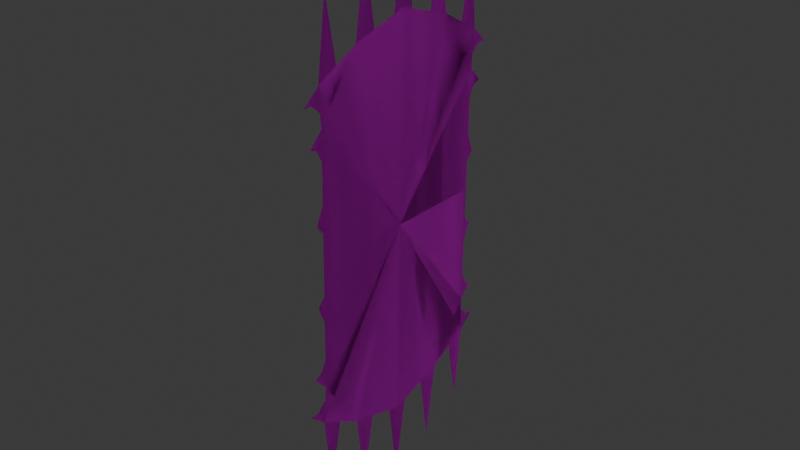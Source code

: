 # Source: ReapersTarot_0.blend  (saved by Blender 4.4.32; exported with 4.5.12 LTS)
import bpy
from mathutils import Matrix  # noqa: F401  (used for matrix-valued properties, if any)

bpy.ops.wm.read_factory_settings(use_empty=True)
scene = bpy.context.scene
scene.name = 'Scene'

# ---- images (referenced by path relative to the original .blend; pixels are not part of the script)
import os
ASSET_DIR = os.environ.get("B2B_ASSET_DIR", "")  # directory of the original .blend (textures are referenced by path, not embedded)
HERE = os.path.dirname(os.path.abspath(__file__))  # packed textures are extracted next to this script under _unpacked/

def load_image(name, relpath, width, height, colorspace="sRGB"):
    """Load a texture the original file referenced (path relative to the .blend, or extracted next to this script)."""
    p = next((c for c in (os.path.join(HERE, relpath), os.path.join(ASSET_DIR, relpath)) if relpath and os.path.exists(c)), "")
    if p:
        img = bpy.data.images.load(p, check_existing=True)
        img.name = name
    else:  # same state as the original file: an image datablock whose file is absent (Cycles renders it pink)
        img = bpy.data.images.new(name, width, height)
        img.source = "FILE"
        img.filepath = "//" + (relpath or name)
    img.colorspace_settings.name = colorspace
    return img
img_repearstarot_0_png = load_image('RepearsTarot_0.png', 'RepearsTarot_0.png', 1024, 1024, 'sRGB')
img_repearstarot_0_png_001 = load_image('RepearsTarot_0.png.001', 'RepearsTarot_0.png', 1024, 1024, 'Non-Color')
img_repearstarot_0_png_002 = load_image('RepearsTarot_0.png.002', 'RepearsTarot_0.png', 1024, 1024, 'Non-Color')

# ---- materials (node trees are filled in below, after node groups)
mat_sm_0 = bpy.data.materials.new('sm_0')
mat_sm_0.use_transparency_overlap = False
mat_sm_0.show_transparent_back = False
mat_sm_0.roughness = 0.5528
mat_sm_0.specular_intensity = 1.0
mat_sm_0.metallic = 1.0
mat_sm_1 = bpy.data.materials.new('sm_1')
mat_sm_1.use_transparency_overlap = False
mat_sm_1.show_transparent_back = False
mat_sm_1.roughness = 0.5528
mat_sm_1.specular_intensity = 1.0
mat_sm_1.metallic = 1.0

# ---- material node trees
mat_sm_0.use_nodes = True; mat_sm_0.node_tree.nodes.clear()
_N = mat_sm_0.node_tree.nodes; _L = mat_sm_0.node_tree.links
n0 = _N.new('ShaderNodeBsdfPrincipled'); n0.name = 'Principled BSDF'; n0.location = (10, 300)
n0.inputs[1].default_value = 1.0
n0.inputs[2].default_value = 0.5528
n0.inputs[13].default_value = 1.0
n0.inputs[27].default_value = (0.0, 0.0, 0.0, 1.0)
n0.inputs[28].default_value = 1.0
n1 = _N.new('ShaderNodeOutputMaterial'); n1.name = 'Material Output'; n1.location = (300, 300)
n2 = _N.new('ShaderNodeNormalMap'); n2.name = 'Normal Map'; n2.location = (-300, -300)
n2.label = 'Normal/Map'
n3 = _N.new('ShaderNodeTexImage'); n3.name = 'Image Texture'; n3.location = (-300, 600)
n3.image = img_repearstarot_0_png
n4 = _N.new('ShaderNodeTexImage'); n4.name = 'Image Texture.001'; n4.location = (-300, 0)
n4.image = img_repearstarot_0_png_001
_L.new(n0.outputs[0], n1.inputs[0])
_L.new(n2.outputs[0], n0.inputs[5])
_L.new(n3.outputs[0], n0.inputs[0])
_L.new(n4.outputs[1], n0.inputs[4])
n1.is_active_output = True
mat_sm_1.use_nodes = True; mat_sm_1.node_tree.nodes.clear()
_N = mat_sm_1.node_tree.nodes; _L = mat_sm_1.node_tree.links
n0 = _N.new('ShaderNodeBsdfPrincipled'); n0.name = 'Principled BSDF'; n0.location = (10, 300)
n0.inputs[1].default_value = 1.0
n0.inputs[2].default_value = 0.5528
n0.inputs[13].default_value = 1.0
n0.inputs[27].default_value = (0.0, 0.0, 0.0, 1.0)
n0.inputs[28].default_value = 1.0
n1 = _N.new('ShaderNodeOutputMaterial'); n1.name = 'Material Output'; n1.location = (300, 300)
n2 = _N.new('ShaderNodeNormalMap'); n2.name = 'Normal Map'; n2.location = (-300, -300)
n2.label = 'Normal/Map'
n3 = _N.new('ShaderNodeTexImage'); n3.name = 'Image Texture'; n3.location = (-300, 600)
n3.image = img_repearstarot_0_png
n4 = _N.new('ShaderNodeTexImage'); n4.name = 'Image Texture.001'; n4.location = (-300, 0)
n4.image = img_repearstarot_0_png_002
_L.new(n0.outputs[0], n1.inputs[0])
_L.new(n2.outputs[0], n0.inputs[5])
_L.new(n3.outputs[0], n0.inputs[0])
_L.new(n4.outputs[1], n0.inputs[4])
n1.is_active_output = True

# ---- world
world_world = bpy.data.worlds.new('World'); scene.world = world_world
world_world.use_nodes = True; world_world.node_tree.nodes.clear()
_N = world_world.node_tree.nodes; _L = world_world.node_tree.links
n0 = _N.new('ShaderNodeOutputWorld'); n0.name = 'World Output'; n0.location = (300, 300)
n1 = _N.new('ShaderNodeBackground'); n1.name = 'Background'; n1.location = (10, 300)
n1.inputs[0].default_value = (0.05088, 0.05088, 0.05088, 1.0)
_L.new(n1.outputs[0], n0.inputs[0])
n0.is_active_output = True
world_world.color = (0.05088, 0.05088, 0.05088)
world_world.sun_shadow_jitter_overblur = 0.0

# ---- meshes
me_sm_0_mesh0000 = bpy.data.meshes.new('sm_0_mesh0000')
me_sm_0_mesh0000.from_pydata([(-5.653, -6.333e-08, 8.482), (-3.249, -6.333e-08, 9.736), (4.768e-07, -6.333e-08, 0.0), (-5.501, -6.333e-08, 6.521), (-0.0006437, -6.333e-08, 10.69), (-5.5, -6.333e-08, -0.0003309), (-5.5, -6.333e-08, -6.522), (4.768e-07, -6.333e-08, 0.0), (-3.248, -6.333e-08, -9.736), (-5.652, -6.333e-08, -8.483), (0.0006454, -6.333e-08, -10.69), (-5.5, -6.333e-08, -0.0003309), (5.5, -6.333e-08, 6.522), (4.768e-07, -6.333e-08, 0.0), (3.248, -6.333e-08, 9.736), (5.652, -6.333e-08, 8.483), (-0.0006437, -6.333e-08, 10.69), (5.5, -6.333e-08, 0.0003319), (5.653, -6.333e-08, -8.482), (3.249, -6.333e-08, -9.736), (4.768e-07, -6.333e-08, 0.0), (5.501, -6.333e-08, -6.521), (0.0006454, -6.333e-08, -10.69), (5.5, -6.333e-08, 0.0003319), (-5.501, -6.333e-08, 6.521), (4.768e-07, -6.333e-08, 0.0), (-3.249, -6.333e-08, 9.736), (-5.653, -6.333e-08, 8.482), (-0.0006437, -6.333e-08, 10.69), (-5.5, -6.333e-08, -0.0003309), (-5.652, -6.333e-08, -8.483), (-3.248, -6.333e-08, -9.736), (4.768e-07, -6.333e-08, 0.0), (-5.5, -6.333e-08, -6.522), (0.0006454, -6.333e-08, -10.69), (-5.5, -6.333e-08, -0.0003309), (5.652, -6.333e-08, 8.483), (3.248, -6.333e-08, 9.736), (4.768e-07, -6.333e-08, 0.0), (5.5, -6.333e-08, 6.522), (-0.0006437, -6.333e-08, 10.69), (5.5, -6.333e-08, 0.0003319), (5.501, -6.333e-08, -6.521), (4.768e-07, -6.333e-08, 0.0), (3.249, -6.333e-08, -9.736), (5.653, -6.333e-08, -8.482), (0.0006454, -6.333e-08, -10.69), (5.5, -6.333e-08, 0.0003319), (-5.9, -6.333e-08, 2.042), (-5.501, -6.333e-08, 2.982), (-5.501, -6.333e-08, 1.61), (-5.834, -6.333e-08, 5.625), (-5.501, -6.333e-08, 6.521), (-5.501, -6.333e-08, 5.028), (-6.227, -6.333e-08, 5.789), (-5.557, -6.333e-08, 7.242), (-6.092, -6.333e-08, 7.719), (-5.653, -6.333e-08, 8.482), (-6.581, -6.333e-08, 7.701), (-5.5, -6.333e-08, -1.611), (-5.5, -6.333e-08, -2.983), (-5.899, -6.333e-08, -2.043), (-5.5, -6.333e-08, -5.029), (-5.5, -6.333e-08, -6.522), (-5.834, -6.333e-08, -5.626), (-6.227, -6.333e-08, -5.789), (-5.652, -6.333e-08, -8.483), (-6.091, -6.333e-08, -7.719), (-5.556, -6.333e-08, -7.242), (-6.58, -6.333e-08, -7.701), (5.5, -6.333e-08, 1.611), (5.5, -6.333e-08, 2.983), (5.899, -6.333e-08, 2.043), (5.5, -6.333e-08, 5.029), (5.5, -6.333e-08, 6.522), (5.834, -6.333e-08, 5.626), (6.227, -6.333e-08, 5.789), (5.652, -6.333e-08, 8.483), (6.091, -6.333e-08, 7.719), (5.556, -6.333e-08, 7.242), (6.58, -6.333e-08, 7.701), (5.9, -6.333e-08, -2.042), (5.501, -6.333e-08, -2.982), (5.501, -6.333e-08, -1.61), (5.834, -6.333e-08, -5.625), (5.501, -6.333e-08, -6.521), (5.501, -6.333e-08, -5.028), (6.227, -6.333e-08, -5.789), (5.557, -6.333e-08, -7.242), (6.092, -6.333e-08, -7.719), (5.653, -6.333e-08, -8.482), (6.581, -6.333e-08, -7.701), (-5.501, -6.333e-08, 1.61), (-5.501, -6.333e-08, 2.982), (-5.9, -6.333e-08, 2.042), (-5.501, -6.333e-08, 5.028), (-5.501, -6.333e-08, 6.521), (-5.834, -6.333e-08, 5.625), (-6.227, -6.333e-08, 5.789), (-5.653, -6.333e-08, 8.482), (-6.092, -6.333e-08, 7.719), (-5.557, -6.333e-08, 7.242), (-6.581, -6.333e-08, 7.701), (-5.899, -6.333e-08, -2.043), (-5.5, -6.333e-08, -2.983), (-5.5, -6.333e-08, -1.611), (-5.834, -6.333e-08, -5.626), (-5.5, -6.333e-08, -6.522), (-5.5, -6.333e-08, -5.029), (-6.227, -6.333e-08, -5.789), (-5.556, -6.333e-08, -7.242), (-6.091, -6.333e-08, -7.719), (-5.652, -6.333e-08, -8.483), (-6.58, -6.333e-08, -7.701), (5.899, -6.333e-08, 2.043), (5.5, -6.333e-08, 2.983), (5.5, -6.333e-08, 1.611), (5.834, -6.333e-08, 5.626), (5.5, -6.333e-08, 6.522), (5.5, -6.333e-08, 5.029), (6.227, -6.333e-08, 5.789), (5.556, -6.333e-08, 7.242), (6.091, -6.333e-08, 7.719), (5.652, -6.333e-08, 8.483), (6.58, -6.333e-08, 7.701), (5.501, -6.333e-08, -1.61), (5.501, -6.333e-08, -2.982), (5.9, -6.333e-08, -2.042), (5.501, -6.333e-08, -5.028), (5.501, -6.333e-08, -6.521), (5.834, -6.333e-08, -5.625), (6.227, -6.333e-08, -5.789), (5.653, -6.333e-08, -8.482), (6.092, -6.333e-08, -7.719), (5.557, -6.333e-08, -7.242), (6.581, -6.333e-08, -7.701)], [], [(23, 21, 20), (21, 18, 20), (20, 18, 19), (20, 19, 22), (12, 17, 13), (14, 12, 13), (15, 12, 14), (14, 13, 16), (6, 11, 7), (8, 6, 7), (9, 6, 8), (8, 7, 10), (5, 3, 2), (3, 0, 2), (2, 0, 1), (2, 1, 4), (42, 47, 43), (44, 42, 43), (45, 42, 44), (44, 43, 46), (41, 39, 38), (39, 36, 38), (38, 36, 37), (38, 37, 40), (35, 33, 32), (33, 30, 32), (32, 30, 31), (32, 31, 34), (24, 29, 25), (26, 24, 25), (27, 24, 26), (26, 25, 28), (83, 81, 82), (72, 70, 71), (61, 59, 60), (50, 48, 49), (91, 90, 89), (90, 88, 89), (87, 85, 84), (86, 84, 85), (77, 80, 78), (79, 77, 78), (74, 76, 75), (75, 73, 74), (66, 69, 67), (68, 66, 67), (63, 65, 64), (64, 62, 63), (58, 57, 56), (57, 55, 56), (54, 52, 51), (53, 51, 52), (127, 125, 126), (116, 114, 115), (105, 103, 104), (94, 92, 93), (132, 135, 133), (134, 132, 133), (129, 131, 130), (130, 128, 129), (124, 123, 122), (123, 121, 122), (120, 118, 117), (119, 117, 118), (113, 112, 111), (112, 110, 111), (109, 107, 106), (108, 106, 107), (99, 102, 100), (101, 99, 100), (96, 98, 97), (97, 95, 96)])
me_sm_0_mesh0000.polygons.foreach_set('use_smooth', [True] * 72)
_uv = me_sm_0_mesh0000.uv_layers.new(name='DiffuseUV')
_uv.uv.foreach_set('vector', [0.8751, 0.7651, 0.8751, 0.3102, 0.4615, 0.7651, 0.8751, 0.3102, 0.8864, 0.1738, 0.4615, 0.7651, 0.4615, 0.7651, 0.8864, 0.1738, 0.7057, 0.08662, 0.4615, 0.7651, 0.7057, 0.08662, 0.4615, 0.02022, 0.02393, 0.4761, 0.02393, 0.02118, 0.4375, 0.02118, 0.1933, 0.6997, 0.02393, 0.4761, 0.4375, 0.02118, 0.01263, 0.6126, 0.02393, 0.4761, 0.1933, 0.6997, 0.1933, 0.6997, 0.4375, 0.02118, 0.4375, 0.7661, 0.8751, 0.3102, 0.8751, 0.7651, 0.4615, 0.7651, 0.7057, 0.08662, 0.8751, 0.3102, 0.4615, 0.7651, 0.8864, 0.1738, 0.8751, 0.3102, 0.7057, 0.08662, 0.7057, 0.08662, 0.4615, 0.7651, 0.4615, 0.02022, 0.02393, 0.02118, 0.02393, 0.4761, 0.4375, 0.02118, 0.02393, 0.4761, 0.01263, 0.6126, 0.4375, 0.02118, 0.4375, 0.02118, 0.01263, 0.6126, 0.1933, 0.6997, 0.4375, 0.02118, 0.1933, 0.6997, 0.4375, 0.7661, 0.8751, 0.3102, 0.8751, 0.7651, 0.4615, 0.7651, 0.7057, 0.08662, 0.8751, 0.3102, 0.4615, 0.7651, 0.8864, 0.1738, 0.8751, 0.3102, 0.7057, 0.08662, 0.7057, 0.08662, 0.4615, 0.7651, 0.4615, 0.02022, 0.02393, 0.02118, 0.02393, 0.4761, 0.4375, 0.02118, 0.02393, 0.4761, 0.01263, 0.6126, 0.4375, 0.02118, 0.4375, 0.02118, 0.01263, 0.6126, 0.1933, 0.6997, 0.4375, 0.02118, 0.1933, 0.6997, 0.4375, 0.7661, 0.8751, 0.7651, 0.8751, 0.3102, 0.4615, 0.7651, 0.8751, 0.3102, 0.8864, 0.1738, 0.4615, 0.7651, 0.4615, 0.7651, 0.8864, 0.1738, 0.7057, 0.08662, 0.4615, 0.7651, 0.7057, 0.08662, 0.4615, 0.02022, 0.02393, 0.4761, 0.02393, 0.02118, 0.4375, 0.02118, 0.1933, 0.6997, 0.02393, 0.4761, 0.4375, 0.02118, 0.01263, 0.6126, 0.02393, 0.4761, 0.1933, 0.6997, 0.1933, 0.6997, 0.4375, 0.02118, 0.4375, 0.7661, 0.8514, 0.83, 0.819, 0.8624, 0.8514, 0.9331, 0.819, 0.8624, 0.8514, 0.83, 0.8514, 0.9331, 0.819, 0.8624, 0.8514, 0.83, 0.8514, 0.9331, 0.8514, 0.83, 0.819, 0.8624, 0.8514, 0.9331, 0.6244, 0.8761, 0.6998, 0.9361, 0.6641, 0.8774, 0.6998, 0.9361, 0.7076, 0.8416, 0.6641, 0.8774, 0.7337, 0.8802, 0.7928, 0.9362, 0.7657, 0.8679, 0.7928, 0.823, 0.7657, 0.8679, 0.7928, 0.9362, 0.6998, 0.9361, 0.6244, 0.8761, 0.6641, 0.8774, 0.7076, 0.8416, 0.6998, 0.9361, 0.6641, 0.8774, 0.7928, 0.9362, 0.7337, 0.8802, 0.7657, 0.8679, 0.7657, 0.8679, 0.7928, 0.823, 0.7928, 0.9362, 0.6998, 0.9361, 0.6244, 0.8761, 0.6641, 0.8774, 0.7076, 0.8416, 0.6998, 0.9361, 0.6641, 0.8774, 0.7928, 0.9362, 0.7337, 0.8802, 0.7657, 0.8679, 0.7657, 0.8679, 0.7928, 0.823, 0.7928, 0.9362, 0.6244, 0.8761, 0.6998, 0.9361, 0.6641, 0.8774, 0.6998, 0.9361, 0.7076, 0.8416, 0.6641, 0.8774, 0.7337, 0.8802, 0.7928, 0.9362, 0.7657, 0.8679, 0.7928, 0.823, 0.7657, 0.8679, 0.7928, 0.9362, 0.819, 0.8624, 0.8514, 0.83, 0.8514, 0.9331, 0.8514, 0.83, 0.819, 0.8624, 0.8514, 0.9331, 0.8514, 0.83, 0.819, 0.8624, 0.8514, 0.9331, 0.819, 0.8624, 0.8514, 0.83, 0.8514, 0.9331, 0.6998, 0.9361, 0.6244, 0.8761, 0.6641, 0.8774, 0.7076, 0.8416, 0.6998, 0.9361, 0.6641, 0.8774, 0.7928, 0.9362, 0.7337, 0.8802, 0.7657, 0.8679, 0.7657, 0.8679, 0.7928, 0.823, 0.7928, 0.9362, 0.6244, 0.8761, 0.6998, 0.9361, 0.6641, 0.8774, 0.6998, 0.9361, 0.7076, 0.8416, 0.6641, 0.8774, 0.7337, 0.8802, 0.7928, 0.9362, 0.7657, 0.8679, 0.7928, 0.823, 0.7657, 0.8679, 0.7928, 0.9362, 0.6244, 0.8761, 0.6998, 0.9361, 0.6641, 0.8774, 0.6998, 0.9361, 0.7076, 0.8416, 0.6641, 0.8774, 0.7337, 0.8802, 0.7928, 0.9362, 0.7657, 0.8679, 0.7928, 0.823, 0.7657, 0.8679, 0.7928, 0.9362, 0.6998, 0.9361, 0.6244, 0.8761, 0.6641, 0.8774, 0.7076, 0.8416, 0.6998, 0.9361, 0.6641, 0.8774, 0.7928, 0.9362, 0.7337, 0.8802, 0.7657, 0.8679, 0.7657, 0.8679, 0.7928, 0.823, 0.7928, 0.9362])
_ca = me_sm_0_mesh0000.color_attributes.new('Attribute', 'BYTE_COLOR', 'CORNER')
_ca.data.foreach_set('color', [0.0, 0.0, 0.0, 0.0, 0.0, 0.0, 0.0, 0.0, 0.0, 0.0, 0.0, 0.0, 0.0, 0.0, 0.0, 0.0, 0.0, 0.0, 0.0, 0.0, 0.0, 0.0, 0.0, 0.0, 0.0, 0.0, 0.0, 0.0, 0.0, 0.0, 0.0, 0.0, 0.0, 0.0, 0.0, 0.0, 0.0, 0.0, 0.0, 0.0, 0.0, 0.0, 0.0, 0.0, 0.0, 0.0, 0.0, 0.0, 0.0, 0.0, 0.0, 0.0, 0.0, 0.0, 0.0, 0.0, 0.0, 0.0, 0.0, 0.0, 0.0, 0.0, 0.0, 0.0, 0.0, 0.0, 0.0, 0.0, 0.0, 0.0, 0.0, 0.0, 0.0, 0.0, 0.0, 0.0, 0.0, 0.0, 0.0, 0.0, 0.0, 0.0, 0.0, 0.0, 0.0, 0.0, 0.0, 0.0, 0.0, 0.0, 0.0, 0.0, 0.0, 0.0, 0.0, 0.0, 0.0, 0.0, 0.0, 0.0, 0.0, 0.0, 0.0, 0.0, 0.0, 0.0, 0.0, 0.0, 0.0, 0.0, 0.0, 0.0, 0.0, 0.0, 0.0, 0.0, 0.0, 0.0, 0.0, 0.0, 0.0, 0.0, 0.0, 0.0, 0.0, 0.0, 0.0, 0.0, 0.0, 0.0, 0.0, 0.0, 0.0, 0.0, 0.0, 0.0, 0.0, 0.0, 0.0, 0.0, 0.0, 0.0, 0.0, 0.0, 0.0, 0.0, 0.0, 0.0, 0.0, 0.0, 0.0, 0.0, 0.0, 0.0, 0.0, 0.0, 0.0, 0.0, 0.0, 0.0, 0.0, 0.0, 0.0, 0.0, 0.0, 0.0, 0.0, 0.0, 0.0, 0.0, 0.0, 0.0, 0.0, 0.0, 0.0, 0.0, 0.0, 0.0, 0.0, 0.0, 0.0, 0.0, 0.0, 0.0, 0.0, 0.0, 0.0, 0.0, 0.0, 0.0, 0.0, 0.0, 0.0, 0.0, 0.0, 0.0, 0.0, 0.0, 0.0, 0.0, 0.0, 0.0, 0.0, 0.0, 0.0, 0.0, 0.0, 0.0, 0.0, 0.0, 0.0, 0.0, 0.0, 0.0, 0.0, 0.0, 0.0, 0.0, 0.0, 0.0, 0.0, 0.0, 0.0, 0.0, 0.0, 0.0, 0.0, 0.0, 0.0, 0.0, 0.0, 0.0, 0.0, 0.0, 0.0, 0.0, 0.0, 0.0, 0.0, 0.0, 0.0, 0.0, 0.0, 0.0, 0.0, 0.0, 0.0, 0.0, 0.0, 0.0, 0.0, 0.0, 0.0, 0.0, 0.0, 0.0, 0.0, 0.0, 0.0, 0.0, 0.0, 0.0, 0.0, 0.0, 0.0, 0.0, 0.0, 0.0, 0.0, 0.0, 0.0, 0.0, 0.0, 0.0, 0.0, 0.0, 0.0, 0.0, 0.0, 0.0, 0.0, 0.0, 0.0, 0.0, 0.0, 0.0, 0.0, 0.0, 0.0, 0.0, 0.0, 0.0, 0.0, 0.0, 0.0, 0.0, 0.0, 0.0, 0.0, 0.0, 0.0, 0.0, 0.0, 0.0, 0.0, 0.0, 0.0, 0.0, 0.0, 0.0, 0.0, 0.0, 0.0, 0.0, 0.0, 0.0, 0.0, 0.0, 0.0, 0.0, 0.0, 0.0, 0.0, 0.0, 0.0, 0.0, 0.0, 0.0, 0.0, 0.0, 0.0, 0.0, 0.0, 0.0, 0.0, 0.0, 0.0, 0.0, 0.0, 0.0, 0.0, 0.0, 0.0, 0.0, 0.0, 0.0, 0.0, 0.0, 0.0, 0.0, 0.0, 0.0, 0.0, 0.0, 0.0, 0.0, 0.0, 0.0, 0.0, 0.0, 0.0, 0.0, 0.0, 0.0, 0.0, 0.0, 0.0, 0.0, 0.0, 0.0, 0.0, 0.0, 0.0, 0.0, 0.0, 0.0, 0.0, 0.0, 0.0, 0.0, 0.0, 0.0, 0.0, 0.0, 0.0, 0.0, 0.0, 0.0, 0.0, 0.0, 0.0, 0.0, 0.0, 0.0, 0.0, 0.0, 0.0, 0.0, 0.0, 0.0, 0.0, 0.0, 0.0, 0.0, 0.0, 0.0, 0.0, 0.0, 0.0, 0.0, 0.0, 0.0, 0.0, 0.0, 0.0, 0.0, 0.0, 0.0, 0.0, 0.0, 0.0, 0.0, 0.0, 0.0, 0.0, 0.0, 0.0, 0.0, 0.0, 0.0, 0.0, 0.0, 0.0, 0.0, 0.0, 0.0, 0.0, 0.0, 0.0, 0.0, 0.0, 0.0, 0.0, 0.0, 0.0, 0.0, 0.0, 0.0, 0.0, 0.0, 0.0, 0.0, 0.0, 0.0, 0.0, 0.0, 0.0, 0.0, 0.0, 0.0, 0.0, 0.0, 0.0, 0.0, 0.0, 0.0, 0.0, 0.0, 0.0, 0.0, 0.0, 0.0, 0.0, 0.0, 0.0, 0.0, 0.0, 0.0, 0.0, 0.0, 0.0, 0.0, 0.0, 0.0, 0.0, 0.0, 0.0, 0.0, 0.0, 0.0, 0.0, 0.0, 0.0, 0.0, 0.0, 0.0, 0.0, 0.0, 0.0, 0.0, 0.0, 0.0, 0.0, 0.0, 0.0, 0.0, 0.0, 0.0, 0.0, 0.0, 0.0, 0.0, 0.0, 0.0, 0.0, 0.0, 0.0, 0.0, 0.0, 0.0, 0.0, 0.0, 0.0, 0.0, 0.0, 0.0, 0.0, 0.0, 0.0, 0.0, 0.0, 0.0, 0.0, 0.0, 0.0, 0.0, 0.0, 0.0, 0.0, 0.0, 0.0, 0.0, 0.0, 0.0, 0.0, 0.0, 0.0, 0.0, 0.0, 0.0, 0.0, 0.0, 0.0, 0.0, 0.0, 0.0, 0.0, 0.0, 0.0, 0.0, 0.0, 0.0, 0.0, 0.0, 0.0, 0.0, 0.0, 0.0, 0.0, 0.0, 0.0, 0.0, 0.0, 0.0, 0.0, 0.0, 0.0, 0.0, 0.0, 0.0, 0.0, 0.0, 0.0, 0.0, 0.0, 0.0, 0.0, 0.0, 0.0, 0.0, 0.0, 0.0, 0.0, 0.0, 0.0, 0.0, 0.0, 0.0, 0.0, 0.0, 0.0, 0.0, 0.0, 0.0, 0.0, 0.0, 0.0, 0.0, 0.0, 0.0, 0.0, 0.0, 0.0, 0.0, 0.0, 0.0, 0.0, 0.0, 0.0, 0.0, 0.0, 0.0, 0.0, 0.0, 0.0, 0.0, 0.0, 0.0, 0.0, 0.0, 0.0, 0.0, 0.0, 0.0, 0.0, 0.0, 0.0, 0.0, 0.0, 0.0, 0.0, 0.0, 0.0, 0.0, 0.0, 0.0, 0.0, 0.0, 0.0, 0.0, 0.0, 0.0, 0.0, 0.0, 0.0, 0.0, 0.0, 0.0, 0.0, 0.0, 0.0, 0.0, 0.0, 0.0, 0.0, 0.0, 0.0, 0.0, 0.0, 0.0, 0.0, 0.0, 0.0, 0.0, 0.0, 0.0, 0.0, 0.0, 0.0, 0.0, 0.0, 0.0, 0.0, 0.0, 0.0, 0.0, 0.0, 0.0, 0.0, 0.0, 0.0, 0.0, 0.0, 0.0, 0.0, 0.0, 0.0, 0.0, 0.0, 0.0, 0.0, 0.0, 0.0, 0.0, 0.0, 0.0, 0.0, 0.0, 0.0, 0.0, 0.0, 0.0, 0.0, 0.0, 0.0, 0.0, 0.0, 0.0, 0.0, 0.0, 0.0, 0.0, 0.0, 0.0, 0.0, 0.0, 0.0, 0.0, 0.0, 0.0, 0.0, 0.0, 0.0, 0.0, 0.0, 0.0, 0.0, 0.0, 0.0, 0.0, 0.0, 0.0, 0.0, 0.0, 0.0, 0.0, 0.0, 0.0, 0.0, 0.0, 0.0, 0.0, 0.0, 0.0, 0.0, 0.0, 0.0, 0.0, 0.0, 0.0, 0.0, 0.0, 0.0, 0.0, 0.0, 0.0, 0.0, 0.0, 0.0, 0.0, 0.0, 0.0, 0.0, 0.0, 0.0, 0.0, 0.0, 0.0, 0.0, 0.0, 0.0, 0.0, 0.0, 0.0, 0.0, 0.0, 0.0, 0.0, 0.0, 0.0, 0.0, 0.0, 0.0, 0.0, 0.0, 0.0, 0.0, 0.0, 0.0, 0.0, 0.0, 0.0, 0.0, 0.0, 0.0, 0.0, 0.0, 0.0, 0.0, 0.0, 0.0, 0.0, 0.0, 0.0, 0.0, 0.0, 0.0, 0.0, 0.0, 0.0, 0.0, 0.0, 0.0, 0.0, 0.0, 0.0, 0.0, 0.0, 0.0, 0.0, 0.0, 0.0, 0.0, 0.0, 0.0, 0.0, 0.0, 0.0, 0.0, 0.0, 0.0, 0.0, 0.0, 0.0, 0.0, 0.0, 0.0, 0.0, 0.0, 0.0, 0.0, 0.0, 0.0, 0.0, 0.0, 0.0, 0.0, 0.0, 0.0, 0.0, 0.0, 0.0, 0.0, 0.0])
me_sm_0_mesh0000.materials.append(mat_sm_0)
me_sm_0_mesh0000.update()
me_sm_0_mesh0000.normals_split_custom_set([tuple(v) for v in zip(*[iter([0.0, 1.0, 1.585e-15, 0.0, 1.0, 3.45e-16, 0.0, 1.0, 8.779e-16, 0.0, 1.0, 3.45e-16, 0.0, 1.0, 0.0, 0.0, 1.0, 8.779e-16, 0.0, 1.0, 8.779e-16, 0.0, 1.0, 0.0, 0.0, 1.0, 0.0, 0.0, 1.0, 8.779e-16, 0.0, 1.0, 0.0, 0.0, 1.0, 0.0, 0.0, 1.0, -1.239e-15, 0.0, 1.0, 0.0, 0.0, 1.0, 2.097e-17, 0.0, 1.0, -8.887e-16, 0.0, 1.0, -1.239e-15, 0.0, 1.0, 2.097e-17, 0.0, 1.0, -5.795e-15, 0.0, 1.0, -1.239e-15, 0.0, 1.0, -8.887e-16, 0.0, 1.0, -8.887e-16, 0.0, 1.0, 2.097e-17, 0.0, 1.0, 1.023e-16, 0.0, 1.0, 1.239e-15, 0.0, 1.0, 0.0, 0.0, 1.0, 1.048e-17, 0.0, 1.0, 9.686e-16, 0.0, 1.0, 1.239e-15, 0.0, 1.0, 1.048e-17, 0.0, 1.0, 5.795e-15, 0.0, 1.0, 1.239e-15, 0.0, 1.0, 9.686e-16, 0.0, 1.0, 9.686e-16, 0.0, 1.0, 1.048e-17, 0.0, 1.0, 5.115e-17, 0.0, 1.0, -1.585e-15, 0.0, 1.0, 4.195e-15, 0.0, 1.0, -4.609e-16, 0.0, 1.0, 4.195e-15, 0.0, 1.0, 1.5e-15, 0.0, 1.0, -4.609e-16, 0.0, 1.0, -4.609e-16, 0.0, 1.0, 1.5e-15, 0.0, 1.0, 0.0, 0.0, 1.0, -4.609e-16, 0.0, 1.0, 0.0, 0.0, 1.0, 0.0, 0.0, -1.0, 0.0, 0.0, -1.0, 0.0, 0.0, -1.0, 1.048e-17, 0.0, -1.0, 2.664e-17, 0.0, -1.0, 0.0, 0.0, -1.0, 1.048e-17, 0.0, -1.0, 0.0, 0.0, -1.0, 0.0, 0.0, -1.0, 2.664e-17, 0.0, -1.0, 2.664e-17, 0.0, -1.0, 1.048e-17, 0.0, -1.0, 5.115e-17, 0.0, -1.0, 0.0, 0.0, -1.0, -4.54e-15, 0.0, -1.0, -2.42e-16, 0.0, -1.0, -4.54e-15, 0.0, -1.0, -7.335e-16, 0.0, -1.0, -2.42e-16, 0.0, -1.0, -2.42e-16, 0.0, -1.0, -7.335e-16, 0.0, -1.0, 4.957e-16, 0.0, -1.0, -2.42e-16, 0.0, -1.0, 4.957e-16, 0.0, -1.0, 0.0, 0.0, -1.0, 0.0, 0.0, -1.0, 4.54e-15, 0.0, -1.0, 2.42e-16, 0.0, -1.0, 4.54e-15, 0.0, -1.0, 7.335e-16, 0.0, -1.0, 2.42e-16, 0.0, -1.0, 2.42e-16, 0.0, -1.0, 7.335e-16, 0.0, -1.0, -4.957e-16, 0.0, -1.0, 2.42e-16, 0.0, -1.0, -4.957e-16, 0.0, -1.0, 0.0, 0.0, -1.0, -2.238e-15, 0.0, -1.0, 0.0, 0.0, -1.0, -4.023e-16, 0.0, -1.0, -1.445e-15, 0.0, -1.0, -2.238e-15, 0.0, -1.0, -4.023e-16, 0.0, -1.0, -5.795e-15, 0.0, -1.0, -2.238e-15, 0.0, -1.0, -1.445e-15, 0.0, -1.0, -1.445e-15, 0.0, -1.0, -4.023e-16, 0.0, -1.0, 1.023e-16, 0.0, 1.0, 0.0, 0.0, 1.0, 0.0, 0.0, 1.0, 0.0, 0.0, 1.0, 0.0, 0.0, 1.0, 0.0, 0.0, 1.0, 0.0, 0.0, 1.0, 0.0, 0.0, 1.0, 0.0, 0.0, 1.0, 0.0, 0.0, 1.0, 0.0, 0.0, 1.0, 0.0, 0.0, 1.0, 0.0, 0.0, 1.0, 0.0, 0.0, 1.0, 0.0, 0.0, 1.0, 0.0, 0.0, 1.0, 0.0, 0.0, 1.0, 0.0, 0.0, 1.0, 0.0, 0.0, 1.0, 0.0, 0.0, 1.0, 0.0, 0.0, 1.0, 0.0, 0.0, 1.0, 0.0, 0.0, 1.0, 0.0, 0.0, 1.0, 0.0, 0.0, 1.0, -3.525e-15, 0.0, 1.0, -1.944e-14, 0.0, 1.0, -7.98e-15, 0.0, 1.0, 5.752e-15, 0.0, 1.0, -3.525e-15, 0.0, 1.0, -7.98e-15, 0.0, 1.0, 4.752e-15, 0.0, 1.0, 8.736e-15, 0.0, 1.0, 3.516e-15, 0.0, 1.0, 3.516e-15, 0.0, 1.0, 0.0, 0.0, 1.0, 4.752e-15, 0.0, 1.0, 0.0, 0.0, 1.0, 0.0, 0.0, 1.0, 0.0, 0.0, 1.0, 0.0, 0.0, 1.0, 0.0, 0.0, 1.0, 0.0, 0.0, 1.0, 0.0, 0.0, 1.0, 0.0, 0.0, 1.0, 0.0, 0.0, 1.0, 0.0, 0.0, 1.0, 0.0, 0.0, 1.0, 0.0, 0.0, 1.0, 0.0, 0.0, 1.0, 0.0, 0.0, 1.0, 0.0, 0.0, 1.0, 0.0, 0.0, 1.0, 0.0, 0.0, 1.0, 0.0, 0.0, 1.0, 0.0, 0.0, 1.0, 0.0, 0.0, 1.0, 0.0, 0.0, 1.0, 0.0, 0.0, 1.0, 0.0, 0.0, 1.0, 0.0, 0.0, -1.0, 0.0, 0.0, -1.0, 0.0, 0.0, -1.0, 0.0, 0.0, -1.0, 0.0, 0.0, -1.0, 0.0, 0.0, -1.0, 0.0, 0.0, -1.0, 0.0, 0.0, -1.0, 0.0, 0.0, -1.0, 0.0, 0.0, -1.0, 0.0, 0.0, -1.0, 0.0, 0.0, -1.0, 0.0, 0.0, -1.0, 0.0, 0.0, -1.0, 0.0, 0.0, -1.0, 0.0, 0.0, -1.0, 0.0, 0.0, -1.0, 0.0, 0.0, -1.0, 0.0, 0.0, -1.0, 0.0, 0.0, -1.0, 0.0, 0.0, -1.0, 0.0, 0.0, -1.0, 0.0, 0.0, -1.0, 0.0, 0.0, -1.0, 0.0, 0.0, -1.0, 9.721e-15, 0.0, -1.0, 3.58e-15, 0.0, -1.0, 5.299e-15, 0.0, -1.0, 3.58e-15, 0.0, -1.0, 0.0, 0.0, -1.0, 5.299e-15, 0.0, -1.0, -8.736e-15, 0.0, -1.0, -4.752e-15, 0.0, -1.0, -3.516e-15, 0.0, -1.0, 0.0, 0.0, -1.0, -3.516e-15, 0.0, -1.0, -4.752e-15, 0.0, -1.0, 0.0, 0.0, -1.0, 0.0, 0.0, -1.0, 0.0, 0.0, -1.0, 0.0, 0.0, -1.0, 0.0, 0.0, -1.0, 0.0, 0.0, -1.0, 0.0, 0.0, -1.0, 0.0, 0.0, -1.0, 0.0, 0.0, -1.0, 0.0, 0.0, -1.0, 0.0, 0.0, -1.0, 0.0, 0.0, -1.0, 0.0, 0.0, -1.0, 0.0, 0.0, -1.0, 0.0, 0.0, -1.0, 0.0, 0.0, -1.0, 0.0, 0.0, -1.0, 0.0, 0.0, -1.0, 0.0, 0.0, -1.0, 0.0, 0.0, -1.0, 0.0, 0.0, -1.0, 0.0, 0.0, -1.0, 0.0, 0.0, -1.0, 0.0])] * 3)])
me_sm_1_mesh0001 = bpy.data.meshes.new('sm_1_mesh0001')
me_sm_1_mesh0001.from_pydata([(-0.6474, 2.235e-08, 10.5), (-0.0006437, 2.235e-08, 10.69), (-0.0008926, 2.235e-08, 14.81), (-5.176, 2.235e-08, 12.49), (-5.653, 2.235e-08, 8.481), (-4.501, 2.235e-08, 9.082), (-2.665, 2.235e-08, 13.87), (-3.249, 2.235e-08, 9.735), (-2.006, 2.235e-08, 10.1), (-0.0008926, 2.235e-08, 14.81), (-0.0006437, 2.235e-08, 10.69), (0.6461, 2.235e-08, 10.5), (4.5, 2.235e-08, 9.082), (5.652, 2.235e-08, 8.482), (5.174, 2.235e-08, 12.49), (2.005, 2.235e-08, 10.1), (3.248, 2.235e-08, 9.735), (2.664, 2.235e-08, 13.87), (0.0008934, 2.235e-08, -14.81), (0.0006454, 2.235e-08, -10.69), (-0.6461, 2.235e-08, -10.5), (-4.5, 2.235e-08, -9.085), (-5.652, 2.235e-08, -8.484), (-5.174, 2.235e-08, -12.49), (-2.005, 2.235e-08, -10.1), (-3.248, 2.235e-08, -9.738), (-2.664, 2.235e-08, -13.87), (0.6474, 2.235e-08, -10.5), (0.0006454, 2.235e-08, -10.69), (0.0008934, 2.235e-08, -14.81), (5.176, 2.235e-08, -12.49), (5.653, 2.235e-08, -8.483), (4.501, 2.235e-08, -9.084), (2.665, 2.235e-08, -13.87), (3.249, 2.235e-08, -9.737), (2.006, 2.235e-08, -10.1), (-0.0009005, 2.235e-08, 14.95), (-0.0006437, 2.235e-08, 10.69), (-0.6474, 2.235e-08, 10.5), (-4.501, 2.235e-08, 9.082), (-5.653, 2.235e-08, 8.481), (-5.176, 2.235e-08, 12.49), (-2.006, 2.235e-08, 10.1), (-3.249, 2.235e-08, 9.735), (-2.665, 2.235e-08, 13.87), (0.6461, 2.235e-08, 10.5), (-0.0006437, 2.235e-08, 10.69), (-0.0009005, 2.235e-08, 14.95), (5.174, 2.235e-08, 12.49), (5.652, 2.235e-08, 8.482), (4.5, 2.235e-08, 9.082), (2.664, 2.235e-08, 13.87), (3.248, 2.235e-08, 9.735), (2.005, 2.235e-08, 10.1), (-0.6461, 2.235e-08, -10.5), (0.0006454, 2.235e-08, -10.69), (0.0008993, 2.235e-08, -14.91), (-5.174, 2.235e-08, -12.49), (-5.652, 2.235e-08, -8.484), (-4.5, 2.235e-08, -9.085), (-2.664, 2.235e-08, -13.87), (-3.248, 2.235e-08, -9.738), (-2.005, 2.235e-08, -10.1), (0.0008993, 2.235e-08, -14.91), (0.0006454, 2.235e-08, -10.69), (0.6474, 2.235e-08, -10.5), (4.501, 2.235e-08, -9.084), (5.653, 2.235e-08, -8.483), (5.176, 2.235e-08, -12.49), (2.006, 2.235e-08, -10.1), (3.249, 2.235e-08, -9.737), (2.665, 2.235e-08, -13.87)], [], [(35, 33, 34), (32, 30, 31), (29, 27, 28), (26, 24, 25), (23, 21, 22), (20, 18, 19), (17, 15, 16), (14, 12, 13), (11, 9, 10), (8, 6, 7), (5, 3, 4), (2, 0, 1), (71, 69, 70), (68, 66, 67), (65, 63, 64), (62, 60, 61), (59, 57, 58), (56, 54, 55), (53, 51, 52), (50, 48, 49), (47, 45, 46), (44, 42, 43), (41, 39, 40), (38, 36, 37)])
me_sm_1_mesh0001.polygons.foreach_set('use_smooth', [True] * 24)
_uv = me_sm_1_mesh0001.uv_layers.new(name='DiffuseUV')
_uv.uv.foreach_set('vector', [0.9891, 0.04581, 0.9347, 0.331, 0.8825, 0.01681, 0.9866, 0.379, 0.9397, 0.6383, 0.8929, 0.3339, 0.9648, 0.9813, 0.9112, 0.654, 0.9644, 0.6685, 0.9338, 0.331, 0.9883, 0.04581, 0.8817, 0.01681, 0.9388, 0.6383, 0.9857, 0.379, 0.892, 0.3339, 0.9103, 0.654, 0.964, 0.9813, 0.9635, 0.6685, 0.9347, 0.331, 0.9891, 0.04581, 0.8825, 0.01681, 0.9397, 0.6383, 0.9866, 0.379, 0.8929, 0.3339, 0.9112, 0.654, 0.9648, 0.9813, 0.9644, 0.6685, 0.9891, 0.04581, 0.9347, 0.331, 0.8825, 0.01681, 0.9866, 0.379, 0.9397, 0.6383, 0.8929, 0.3339, 0.9648, 0.9813, 0.9112, 0.654, 0.9644, 0.6685, 0.9347, 0.331, 0.9891, 0.04581, 0.8825, 0.01681, 0.9397, 0.6383, 0.9866, 0.379, 0.8929, 0.3339, 0.9112, 0.654, 0.9648, 0.9813, 0.9644, 0.6685, 0.9883, 0.04581, 0.9338, 0.331, 0.8817, 0.01681, 0.9857, 0.379, 0.9388, 0.6383, 0.892, 0.3339, 0.964, 0.9813, 0.9103, 0.654, 0.9635, 0.6685, 0.9891, 0.04581, 0.9347, 0.331, 0.8825, 0.01681, 0.9866, 0.379, 0.9397, 0.6383, 0.8929, 0.3339, 0.9648, 0.9813, 0.9112, 0.654, 0.9644, 0.6685, 0.9347, 0.331, 0.9891, 0.04581, 0.8825, 0.01681, 0.9397, 0.6383, 0.9866, 0.379, 0.8929, 0.3339, 0.9112, 0.654, 0.9648, 0.9813, 0.9644, 0.6685])
_ca = me_sm_1_mesh0001.color_attributes.new('Attribute', 'BYTE_COLOR', 'CORNER')
_ca.data.foreach_set('color', [0.0, 0.0, 0.0, 0.0, 0.0, 0.0, 0.0, 0.0, 0.0, 0.0, 0.0, 0.0, 0.0, 0.0, 0.0, 0.0, 0.0, 0.0, 0.0, 0.0, 0.0, 0.0, 0.0, 0.0, 0.0, 0.0, 0.0, 0.0, 0.0, 0.0, 0.0, 0.0, 0.0, 0.0, 0.0, 0.0, 0.0, 0.0, 0.0, 0.0, 0.0, 0.0, 0.0, 0.0, 0.0, 0.0, 0.0, 0.0, 0.0, 0.0, 0.0, 0.0, 0.0, 0.0, 0.0, 0.0, 0.0, 0.0, 0.0, 0.0, 0.0, 0.0, 0.0, 0.0, 0.0, 0.0, 0.0, 0.0, 0.0, 0.0, 0.0, 0.0, 0.0, 0.0, 0.0, 0.0, 0.0, 0.0, 0.0, 0.0, 0.0, 0.0, 0.0, 0.0, 0.0, 0.0, 0.0, 0.0, 0.0, 0.0, 0.0, 0.0, 0.0, 0.0, 0.0, 0.0, 0.0, 0.0, 0.0, 0.0, 0.0, 0.0, 0.0, 0.0, 0.0, 0.0, 0.0, 0.0, 0.0, 0.0, 0.0, 0.0, 0.0, 0.0, 0.0, 0.0, 0.0, 0.0, 0.0, 0.0, 0.0, 0.0, 0.0, 0.0, 0.0, 0.0, 0.0, 0.0, 0.0, 0.0, 0.0, 0.0, 0.0, 0.0, 0.0, 0.0, 0.0, 0.0, 0.0, 0.0, 0.0, 0.0, 0.0, 0.0, 0.0, 0.0, 0.0, 0.0, 0.0, 0.0, 0.0, 0.0, 0.0, 0.0, 0.0, 0.0, 0.0, 0.0, 0.0, 0.0, 0.0, 0.0, 0.0, 0.0, 0.0, 0.0, 0.0, 0.0, 0.0, 0.0, 0.0, 0.0, 0.0, 0.0, 0.0, 0.0, 0.0, 0.0, 0.0, 0.0, 0.0, 0.0, 0.0, 0.0, 0.0, 0.0, 0.0, 0.0, 0.0, 0.0, 0.0, 0.0, 0.0, 0.0, 0.0, 0.0, 0.0, 0.0, 0.0, 0.0, 0.0, 0.0, 0.0, 0.0, 0.0, 0.0, 0.0, 0.0, 0.0, 0.0, 0.0, 0.0, 0.0, 0.0, 0.0, 0.0, 0.0, 0.0, 0.0, 0.0, 0.0, 0.0, 0.0, 0.0, 0.0, 0.0, 0.0, 0.0, 0.0, 0.0, 0.0, 0.0, 0.0, 0.0, 0.0, 0.0, 0.0, 0.0, 0.0, 0.0, 0.0, 0.0, 0.0, 0.0, 0.0, 0.0, 0.0, 0.0, 0.0, 0.0, 0.0, 0.0, 0.0, 0.0, 0.0, 0.0, 0.0, 0.0, 0.0, 0.0, 0.0, 0.0, 0.0, 0.0, 0.0, 0.0, 0.0, 0.0, 0.0, 0.0, 0.0, 0.0, 0.0, 0.0, 0.0, 0.0, 0.0, 0.0, 0.0, 0.0, 0.0, 0.0, 0.0, 0.0, 0.0, 0.0, 0.0, 0.0])
me_sm_1_mesh0001.materials.append(mat_sm_1)
me_sm_1_mesh0001.update()
me_sm_1_mesh0001.normals_split_custom_set([tuple(v) for v in zip(*[iter([0.0, -1.0, 0.0, 0.0, -1.0, 0.0, 0.0, -1.0, 0.0, 0.0, -1.0, 0.0, 0.0, -1.0, 0.0, 0.0, -1.0, 0.0, 0.0, -1.0, 0.0, 0.0, -1.0, 0.0, 0.0, -1.0, 0.0, 0.0, -1.0, 0.0, 0.0, -1.0, 0.0, 0.0, -1.0, 0.0, 0.0, -1.0, 0.0, 0.0, -1.0, 0.0, 0.0, -1.0, 0.0, 0.0, -1.0, 0.0, 0.0, -1.0, 0.0, 0.0, -1.0, 0.0, 0.0, -1.0, 0.0, 0.0, -1.0, 0.0, 0.0, -1.0, 0.0, 0.0, -1.0, 0.0, 0.0, -1.0, 0.0, 0.0, -1.0, 0.0, 0.0, -1.0, 0.0, 0.0, -1.0, 0.0, 0.0, -1.0, 0.0, 0.0, -1.0, 0.0, 0.0, -1.0, 0.0, 0.0, -1.0, 0.0, 0.0, -1.0, 0.0, 0.0, -1.0, 0.0, 0.0, -1.0, 0.0, 0.0, -1.0, 0.0, 0.0, -1.0, 0.0, 0.0, -1.0, 0.0, 0.0, 1.0, 0.0, 0.0, 1.0, 0.0, 0.0, 1.0, 0.0, 0.0, 1.0, 0.0, 0.0, 1.0, 0.0, 0.0, 1.0, 0.0, 0.0, 1.0, 0.0, 0.0, 1.0, 0.0, 0.0, 1.0, 0.0, 0.0, 1.0, 0.0, 0.0, 1.0, 0.0, 0.0, 1.0, 0.0, 0.0, 1.0, 0.0, 0.0, 1.0, 0.0, 0.0, 1.0, 0.0, 0.0, 1.0, 0.0, 0.0, 1.0, 0.0, 0.0, 1.0, 0.0, 0.0, 1.0, 0.0, 0.0, 1.0, 0.0, 0.0, 1.0, 0.0, 0.0, 1.0, 0.0, 0.0, 1.0, 0.0, 0.0, 1.0, 0.0, 0.0, 1.0, 0.0, 0.0, 1.0, 0.0, 0.0, 1.0, 0.0, 0.0, 1.0, 0.0, 0.0, 1.0, 0.0, 0.0, 1.0, 0.0, 0.0, 1.0, 0.0, 0.0, 1.0, 0.0, 0.0, 1.0, 0.0, 0.0, 1.0, 0.0, 0.0, 1.0, 0.0, 0.0, 1.0, 0.0])] * 3)])
arm_b_0000 = bpy.data.armatures.new('b_0000')  # bones are not reproduced

# ---- objects
ob_b_0000 = bpy.data.objects.new('b_0000', arm_b_0000)
ob_sm_0 = bpy.data.objects.new('sm_0', me_sm_0_mesh0000)
ob_sm_1 = bpy.data.objects.new('sm_1', me_sm_1_mesh0001)

# ---- transforms, parenting, visibility, modifiers, constraints
ob_b_0000.location = (0.0, 0.0, -0.01011)
ob_b_0000.rotation_euler = (1.571, -0.0, 0.0)
ob_b_0000.scale = (0.01, 0.01, 0.01)
ob_sm_0.location = (0.00474, 0.02417, -0.2113)
ob_sm_0.rotation_euler = (-3.141, -0.0239, -1.547)
ob_sm_0.scale = (0.02993, 0.02993, 0.02993)
ob_sm_0.color = (0.8, 0.8, 0.8, 1.0)
ob_sm_1.location = (0.00474, 0.02417, -0.2113)
ob_sm_1.rotation_euler = (-3.141, -0.0239, -1.547)
ob_sm_1.scale = (0.02993, 0.02993, 0.02993)
ob_sm_1.color = (0.8, 0.8, 0.8, 1.0)

# ---- collection membership
scene.collection.objects.link(ob_b_0000)
scene.collection.objects.link(ob_sm_0)
scene.collection.objects.link(ob_sm_1)

# ---- scene / render settings (as saved in the file)
scene.frame_start = 1; scene.frame_end = 250; scene.frame_set(1)
scene.render.engine = 'BLENDER_EEVEE_NEXT'
scene.render.fps = 25
bpy.context.view_layer.update()

# ---- added for rendering (the .blend has no active camera and no usable light): camera, sun
cam_auto = bpy.data.cameras.new('AutoCamera')
cam_auto.lens = 50.0
cam_auto.sensor_width = 36.0
cam_auto.clip_end = 1000.0
ob_auto_camera = bpy.data.objects.new('AutoCamera', cam_auto)
scene.collection.objects.link(ob_auto_camera)
ob_auto_camera.location = (0.920705, -1.07499, 0.520878)
ob_auto_camera.rotation_euler = (1.09748, -7.21219e-08, 0.694738)
scene.camera = ob_auto_camera
light_auto_sun = bpy.data.lights.new('AutoSun', 'SUN')
light_auto_sun.energy = 3.0
light_auto_sun.angle = 0.0523599
ob_auto_sun = bpy.data.objects.new('AutoSun', light_auto_sun)
scene.collection.objects.link(ob_auto_sun)
ob_auto_sun.rotation_euler = (0.872665, 0.174533, 0.523599)
bpy.context.view_layer.update()
